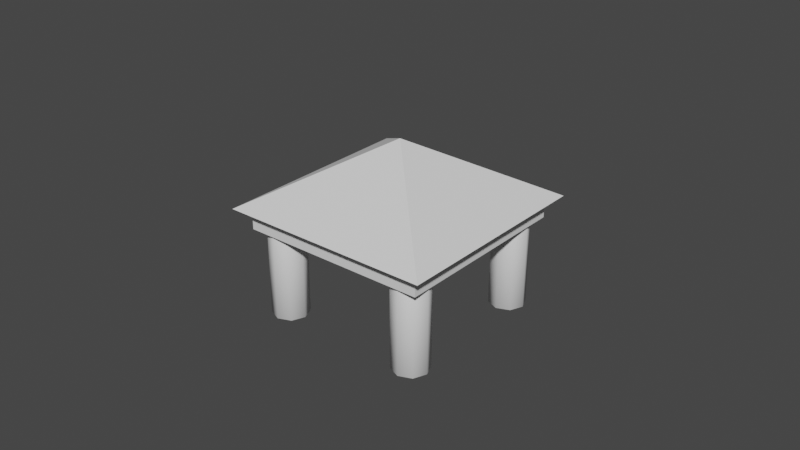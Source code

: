 # Source: hut.blend  (saved by Blender 2.93.21; exported with 4.5.12 LTS)
import bpy
from mathutils import Matrix  # noqa: F401  (used for matrix-valued properties, if any)

bpy.ops.wm.read_factory_settings(use_empty=True)
scene = bpy.context.scene
scene.name = 'Scene'

# ---- collections
col_collection = bpy.data.collections.new('Collection'); scene.collection.children.link(col_collection)

# ---- world
world_world = bpy.data.worlds.new('World'); scene.world = world_world
world_world.use_nodes = True; world_world.node_tree.nodes.clear()
_N = world_world.node_tree.nodes; _L = world_world.node_tree.links
n0 = _N.new('ShaderNodeOutputWorld'); n0.name = 'World Output'; n0.location = (300, 300)
n1 = _N.new('ShaderNodeBackground'); n1.name = 'Background'; n1.location = (10, 300)
n1.inputs[0].default_value = (0.05088, 0.05088, 0.05088, 1.0)
_L.new(n1.outputs[0], n0.inputs[0])
n0.is_active_output = True
world_world.color = (0.05088, 0.05088, 0.05088)
world_world.use_sun_shadow = False
world_world.sun_shadow_jitter_overblur = 0.0

# ---- meshes
me_cylinder_001 = bpy.data.meshes.new('Cylinder.001')
me_cylinder_001.from_pydata([(0.0, 1.0, -1.0), (0.0, 1.0, 2.0), (0.7071, 0.7071, -1.0), (0.7071, 0.7071, 2.0), (1.0, -4.371e-08, -1.0), (1.0, -4.371e-08, 2.0), (0.7071, -0.7071, -1.0), (0.7071, -0.7071, 2.0), (-8.742e-08, -1.0, -1.0), (-8.742e-08, -1.0, 2.0), (-0.7071, -0.7071, -1.0), (-0.7071, -0.7071, 2.0), (-1.0, 1.192e-08, -1.0), (-1.0, 1.192e-08, 2.0), (-0.7071, 0.7071, -1.0), (-0.7071, 0.7071, 2.0)], [], [(0, 1, 3, 2), (2, 3, 5, 4), (4, 5, 7, 6), (6, 7, 9, 8), (8, 9, 11, 10), (10, 11, 13, 12), (3, 1, 15, 13, 11, 9, 7, 5), (12, 13, 15, 14), (14, 15, 1, 0), (0, 2, 4, 6, 8, 10, 12, 14)])
me_cylinder_001.polygons.foreach_set('use_smooth', [True] * 10)
_uv = me_cylinder_001.uv_layers.new(name='UVMap')
_uv.uv.foreach_set('vector', [1.0, 0.5, 1.0, 1.0, 0.875, 1.0, 0.875, 0.5, 0.875, 0.5, 0.875, 1.0, 0.75, 1.0, 0.75, 0.5, 0.75, 0.5, 0.75, 1.0, 0.625, 1.0, 0.625, 0.5, 0.625, 0.5, 0.625, 1.0, 0.5, 1.0, 0.5, 0.5, 0.5, 0.5, 0.5, 1.0, 0.375, 1.0, 0.375, 0.5, 0.375, 0.5, 0.375, 1.0, 0.25, 1.0, 0.25, 0.5, 0.4197, 0.4197, 0.25, 0.49, 0.08029, 0.4197, 0.01, 0.25, 0.08029, 0.08029, 0.25, 0.01, 0.4197, 0.08029, 0.49, 0.25, 0.25, 0.5, 0.25, 1.0, 0.125, 1.0, 0.125, 0.5, 0.125, 0.5, 0.125, 1.0, 0.0, 1.0, 0.0, 0.5, 0.75, 0.49, 0.9197, 0.4197, 0.99, 0.25, 0.9197, 0.08029, 0.75, 0.01, 0.5803, 0.08029, 0.51, 0.25, 0.5803, 0.4197])
me_cylinder_001.use_remesh_fix_poles = True
me_cylinder_001.use_remesh_preserve_attributes = False
me_cylinder_001.update()
me_cone = bpy.data.meshes.new('Cone')
me_cone.from_pydata([(1.98e-07, 7.123, -1.0), (7.123, -1.049e-07, -1.0), (-4.26e-07, -7.123, -1.0), (-7.123, 2.882e-07, -1.0), (0.0, 0.0, 2.452), (2.439e-07, 8.293, -1.0), (8.293, -1.351e-07, -1.0), (-4.811e-07, -8.293, -1.0), (-8.293, 3.263e-07, -1.0), (1.98e-07, 7.337, -1.0), (7.337, -1.139e-07, -1.0), (-4.441e-07, -7.337, -1.0), (-7.337, 2.973e-07, -1.0), (1.98e-07, 7.337, -2.164), (7.337, -1.139e-07, -2.164), (-4.441e-07, -7.337, -2.164), (-7.337, 2.973e-07, -2.164), (1.98e-07, 7.123, -2.164), (7.123, -1.049e-07, -2.164), (-4.26e-07, -7.123, -2.164), (-7.123, 2.882e-07, -2.164)], [], [(5, 4, 6), (6, 4, 7), (0, 1, 2, 3), (7, 4, 8), (8, 4, 5), (10, 9, 5, 6), (11, 10, 6, 7), (12, 11, 7, 8), (9, 12, 8, 5), (2, 1, 18, 19), (9, 10, 14, 13), (0, 3, 20, 17), (11, 12, 16, 15), (18, 17, 13, 14), (19, 18, 14, 15), (20, 19, 15, 16), (17, 20, 16, 13), (12, 9, 13, 16), (10, 11, 15, 14), (3, 2, 19, 20), (1, 0, 17, 18)])
_uv = me_cone.uv_layers.new(name='UVMap')
_uv.uv.foreach_set('vector', [0.25, 0.49, 0.25, 0.25, 0.49, 0.25, 0.49, 0.25, 0.25, 0.25, 0.25, 0.01, 0.75, 0.4763, 0.9763, 0.25, 0.75, 0.0237, 0.5237, 0.25, 0.25, 0.01, 0.25, 0.25, 0.01, 0.25, 0.01, 0.25, 0.25, 0.25, 0.25, 0.49, 0.9831, 0.25, 0.75, 0.4831, 0.75, 0.49, 0.99, 0.25, 0.75, 0.0169, 0.9831, 0.25, 0.99, 0.25, 0.75, 0.01, 0.5169, 0.25, 0.75, 0.0169, 0.75, 0.01, 0.51, 0.25, 0.75, 0.4831, 0.5169, 0.25, 0.51, 0.25, 0.75, 0.49, 0.75, 0.0237, 0.9763, 0.25, 0.9763, 0.25, 0.75, 0.0237, 0.75, 0.4831, 0.9831, 0.25, 0.9831, 0.25, 0.75, 0.4831, 0.75, 0.4763, 0.5237, 0.25, 0.5237, 0.25, 0.75, 0.4763, 0.75, 0.0169, 0.5169, 0.25, 0.5169, 0.25, 0.75, 0.0169, 0.9763, 0.25, 0.75, 0.4763, 0.75, 0.4831, 0.9831, 0.25, 0.75, 0.0237, 0.9763, 0.25, 0.9831, 0.25, 0.75, 0.0169, 0.5237, 0.25, 0.75, 0.0237, 0.75, 0.0169, 0.5169, 0.25, 0.75, 0.4763, 0.5237, 0.25, 0.5169, 0.25, 0.75, 0.4831, 0.5169, 0.25, 0.75, 0.4831, 0.75, 0.4831, 0.5169, 0.25, 0.9831, 0.25, 0.75, 0.0169, 0.75, 0.0169, 0.9831, 0.25, 0.5237, 0.25, 0.75, 0.0237, 0.75, 0.0237, 0.5237, 0.25, 0.9763, 0.25, 0.75, 0.4763, 0.75, 0.4763, 0.9763, 0.25])
me_cone.use_remesh_fix_poles = True
me_cone.use_remesh_preserve_attributes = False
me_cone.update()

# ---- objects
ob_mirror = bpy.data.objects.new('Mirror', None)
ob_supports = bpy.data.objects.new('Supports', me_cylinder_001)
ob_cone = bpy.data.objects.new('Cone', me_cone)

# ---- transforms, parenting, visibility, modifiers, constraints
ob_mirror.location = (0.0, 0.0, 0.0)
ob_supports.location = (4.0, 4.0, 2.0)
ob_supports.scale = (1.0, 1.0, 2.0)
_m = ob_supports.modifiers.new('Mirror', 'MIRROR')
_m.use_axis = (True, True, False)
_m.mirror_object = ob_mirror
ob_cone.location = (0.0, 0.0, 7.0)
ob_cone.rotation_euler = (0.0, -0.0, 0.7854)

# ---- collection membership
col_collection.objects.link(ob_mirror)
col_collection.objects.link(ob_supports)
col_collection.objects.link(ob_cone)

# ---- scene / render settings (as saved in the file)
scene.frame_start = 1; scene.frame_end = 250; scene.frame_set(1)
scene.render.engine = 'BLENDER_EEVEE_NEXT'
scene.cycles.use_denoising = False
scene.cycles.samples = 128
scene.cycles.sampling_pattern = 'TABULATED_SOBOL'
scene.cycles.use_adaptive_sampling = False
scene.cycles.use_light_tree = False
scene.view_settings.view_transform = 'Filmic'
bpy.context.view_layer.update()

# ---- added for rendering (the .blend has no active camera and no usable light): camera, sun
cam_auto = bpy.data.cameras.new('AutoCamera')
cam_auto.lens = 50.0
cam_auto.sensor_width = 36.0
cam_auto.clip_end = 1000.0
ob_auto_camera = bpy.data.objects.new('AutoCamera', cam_auto)
scene.collection.objects.link(ob_auto_camera)
ob_auto_camera.location = (31.9133, -38.296, 30.2567)
ob_auto_camera.rotation_euler = (1.09748, -7.21219e-08, 0.694738)
scene.camera = ob_auto_camera
light_auto_sun = bpy.data.lights.new('AutoSun', 'SUN')
light_auto_sun.energy = 3.0
light_auto_sun.angle = 0.0523599
ob_auto_sun = bpy.data.objects.new('AutoSun', light_auto_sun)
scene.collection.objects.link(ob_auto_sun)
ob_auto_sun.rotation_euler = (0.872665, 0.174533, 0.523599)
bpy.context.view_layer.update()
